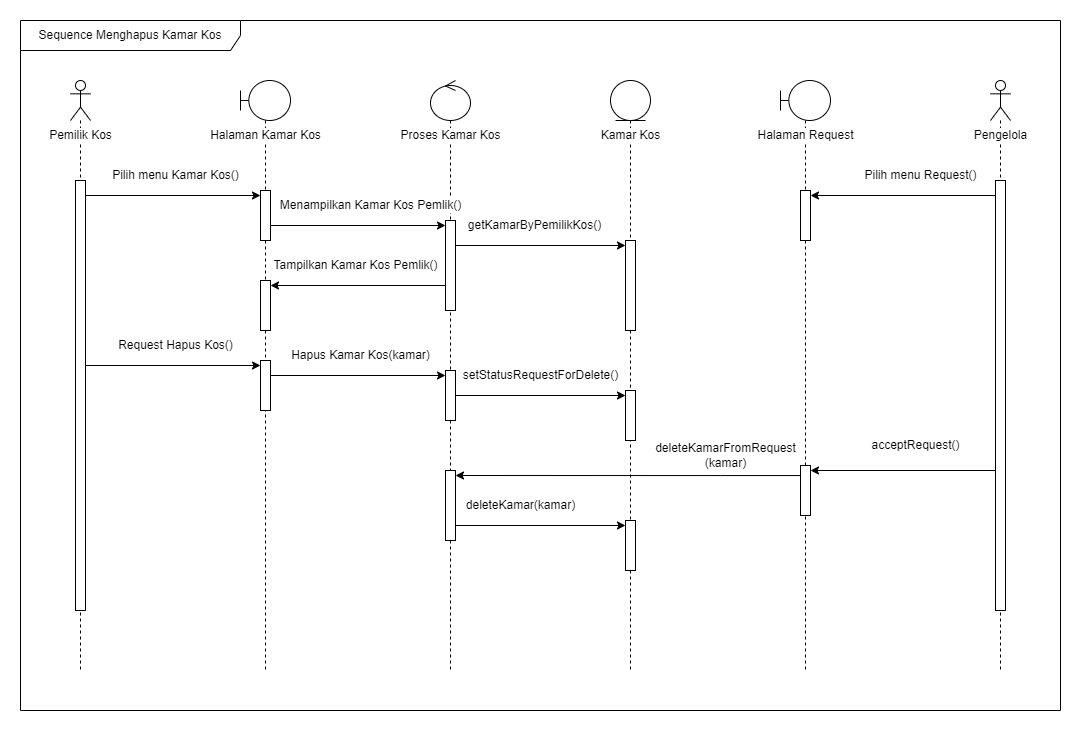

The diagram above was exported from draw.io. Its source (the exported page's mxGraphModel, read from the mxfile embedded in the PNG):
<mxGraphModel dx="1687" dy="908" grid="1" gridSize="10" guides="1" tooltips="1" connect="1" arrows="1" fold="1" page="1" pageScale="1" pageWidth="850" pageHeight="1100" math="0" shadow="0">
  <root>
    <mxCell id="0" />
    <mxCell id="1" parent="0" />
    <mxCell id="pqsckSMLh0f5yk9ODUNb-1" value="" style="shape=umlLifeline;perimeter=lifelinePerimeter;whiteSpace=wrap;html=1;container=1;dropTarget=0;collapsible=0;recursiveResize=0;outlineConnect=0;portConstraint=eastwest;newEdgeStyle={&quot;curved&quot;:0,&quot;rounded&quot;:0};participant=umlActor;" vertex="1" parent="1">
      <mxGeometry x="90" y="140" width="20" height="590" as="geometry" />
    </mxCell>
    <mxCell id="pqsckSMLh0f5yk9ODUNb-2" value="" style="html=1;points=[[0,0,0,0,5],[0,1,0,0,-5],[1,0,0,0,5],[1,1,0,0,-5]];perimeter=orthogonalPerimeter;outlineConnect=0;targetShapes=umlLifeline;portConstraint=eastwest;newEdgeStyle={&quot;curved&quot;:0,&quot;rounded&quot;:0};" vertex="1" parent="pqsckSMLh0f5yk9ODUNb-1">
      <mxGeometry x="5" y="100" width="10" height="430" as="geometry" />
    </mxCell>
    <mxCell id="pqsckSMLh0f5yk9ODUNb-3" value="Pemilik Kos" style="text;html=1;align=center;verticalAlign=middle;resizable=0;points=[];autosize=1;strokeColor=none;fillColor=none;labelBackgroundColor=default;" vertex="1" parent="1">
      <mxGeometry x="55" y="180" width="90" height="30" as="geometry" />
    </mxCell>
    <mxCell id="Iosce6tkY9TVM3DW-5b0-1" value="" style="shape=umlLifeline;perimeter=lifelinePerimeter;whiteSpace=wrap;html=1;container=1;dropTarget=0;collapsible=0;recursiveResize=0;outlineConnect=0;portConstraint=eastwest;newEdgeStyle={&quot;curved&quot;:0,&quot;rounded&quot;:0};participant=umlBoundary;" vertex="1" parent="1">
      <mxGeometry x="260" y="140" width="50" height="590" as="geometry" />
    </mxCell>
    <mxCell id="O6l6XZ8t4uOcD2O6Hr9f-1" value="" style="html=1;points=[[0,0,0,0,5],[0,1,0,0,-5],[1,0,0,0,5],[1,1,0,0,-5]];perimeter=orthogonalPerimeter;outlineConnect=0;targetShapes=umlLifeline;portConstraint=eastwest;newEdgeStyle={&quot;curved&quot;:0,&quot;rounded&quot;:0};" vertex="1" parent="Iosce6tkY9TVM3DW-5b0-1">
      <mxGeometry x="20" y="110" width="10" height="50" as="geometry" />
    </mxCell>
    <mxCell id="Iosce6tkY9TVM3DW-5b0-6" value="Halaman Kamar Kos" style="text;html=1;align=center;verticalAlign=middle;resizable=0;points=[];autosize=1;strokeColor=none;fillColor=none;labelBackgroundColor=default;" vertex="1" parent="1">
      <mxGeometry x="220" y="180" width="130" height="30" as="geometry" />
    </mxCell>
    <mxCell id="O6l6XZ8t4uOcD2O6Hr9f-3" value="" style="edgeStyle=none;orthogonalLoop=1;jettySize=auto;html=1;rounded=0;entryX=0;entryY=0;entryDx=0;entryDy=5;entryPerimeter=0;" edge="1" parent="1" source="pqsckSMLh0f5yk9ODUNb-2" target="O6l6XZ8t4uOcD2O6Hr9f-1">
      <mxGeometry width="100" relative="1" as="geometry">
        <mxPoint x="100" y="270" as="sourcePoint" />
        <mxPoint x="200" y="270" as="targetPoint" />
        <Array as="points" />
      </mxGeometry>
    </mxCell>
    <mxCell id="bq5r7izku_I_eI66Tq7p-1" value="" style="shape=umlLifeline;perimeter=lifelinePerimeter;whiteSpace=wrap;html=1;container=1;dropTarget=0;collapsible=0;recursiveResize=0;outlineConnect=0;portConstraint=eastwest;newEdgeStyle={&quot;curved&quot;:0,&quot;rounded&quot;:0};participant=umlControl;" vertex="1" parent="1">
      <mxGeometry x="450" y="140" width="40" height="590" as="geometry" />
    </mxCell>
    <mxCell id="bq5r7izku_I_eI66Tq7p-2" value="" style="html=1;points=[[0,0,0,0,5],[0,1,0,0,-5],[1,0,0,0,5],[1,1,0,0,-5]];perimeter=orthogonalPerimeter;outlineConnect=0;targetShapes=umlLifeline;portConstraint=eastwest;newEdgeStyle={&quot;curved&quot;:0,&quot;rounded&quot;:0};" vertex="1" parent="bq5r7izku_I_eI66Tq7p-1">
      <mxGeometry x="15" y="140" width="10" height="90" as="geometry" />
    </mxCell>
    <mxCell id="bq5r7izku_I_eI66Tq7p-3" value="Proses Kamar Kos" style="text;html=1;align=center;verticalAlign=middle;resizable=0;points=[];autosize=1;strokeColor=none;fillColor=none;labelBackgroundColor=default;" vertex="1" parent="1">
      <mxGeometry x="410" y="180" width="120" height="30" as="geometry" />
    </mxCell>
    <mxCell id="jmjxkMYVWnI8-h_x7fXI-1" value="Sequence Menghapus Kamar Kos" style="shape=umlFrame;whiteSpace=wrap;html=1;pointerEvents=0;width=220;height=30;" vertex="1" parent="1">
      <mxGeometry x="40" y="80" width="1040" height="690" as="geometry" />
    </mxCell>
    <mxCell id="UXtI2i8kt-S0PpXaLg8y-1" value="" style="edgeStyle=none;orthogonalLoop=1;jettySize=auto;html=1;rounded=0;entryX=0;entryY=0;entryDx=0;entryDy=5;entryPerimeter=0;" edge="1" parent="1" source="O6l6XZ8t4uOcD2O6Hr9f-1" target="bq5r7izku_I_eI66Tq7p-2">
      <mxGeometry width="100" relative="1" as="geometry">
        <mxPoint x="300" y="310" as="sourcePoint" />
        <mxPoint x="400" y="310" as="targetPoint" />
        <Array as="points" />
      </mxGeometry>
    </mxCell>
    <mxCell id="UXtI2i8kt-S0PpXaLg8y-2" value="Pilih menu Kamar Kos()" style="text;html=1;align=center;verticalAlign=middle;resizable=0;points=[];autosize=1;strokeColor=none;fillColor=none;labelBackgroundColor=default;" vertex="1" parent="1">
      <mxGeometry x="120" y="220" width="150" height="30" as="geometry" />
    </mxCell>
    <mxCell id="UXtI2i8kt-S0PpXaLg8y-3" value="Menampilkan Kamar Kos Pemlik()" style="text;html=1;align=center;verticalAlign=middle;resizable=0;points=[];autosize=1;strokeColor=none;fillColor=none;labelBackgroundColor=default;" vertex="1" parent="1">
      <mxGeometry x="290" y="250" width="200" height="30" as="geometry" />
    </mxCell>
    <mxCell id="TWInPz_97RPg6F6vMKwk-1" value="" style="shape=umlLifeline;perimeter=lifelinePerimeter;whiteSpace=wrap;html=1;container=1;dropTarget=0;collapsible=0;recursiveResize=0;outlineConnect=0;portConstraint=eastwest;newEdgeStyle={&quot;curved&quot;:0,&quot;rounded&quot;:0};participant=umlEntity;" vertex="1" parent="1">
      <mxGeometry x="630" y="140" width="40" height="590" as="geometry" />
    </mxCell>
    <mxCell id="TWInPz_97RPg6F6vMKwk-2" value="" style="html=1;points=[[0,0,0,0,5],[0,1,0,0,-5],[1,0,0,0,5],[1,1,0,0,-5]];perimeter=orthogonalPerimeter;outlineConnect=0;targetShapes=umlLifeline;portConstraint=eastwest;newEdgeStyle={&quot;curved&quot;:0,&quot;rounded&quot;:0};" vertex="1" parent="TWInPz_97RPg6F6vMKwk-1">
      <mxGeometry x="15" y="160" width="10" height="90" as="geometry" />
    </mxCell>
    <mxCell id="TWInPz_97RPg6F6vMKwk-20" value="" style="html=1;points=[[0,0,0,0,5],[0,1,0,0,-5],[1,0,0,0,5],[1,1,0,0,-5]];perimeter=orthogonalPerimeter;outlineConnect=0;targetShapes=umlLifeline;portConstraint=eastwest;newEdgeStyle={&quot;curved&quot;:0,&quot;rounded&quot;:0};" vertex="1" parent="TWInPz_97RPg6F6vMKwk-1">
      <mxGeometry x="15" y="310" width="10" height="50" as="geometry" />
    </mxCell>
    <mxCell id="hee6HHjywpcezqpMk86y-7" value="" style="html=1;points=[[0,0,0,0,5],[0,1,0,0,-5],[1,0,0,0,5],[1,1,0,0,-5]];perimeter=orthogonalPerimeter;outlineConnect=0;targetShapes=umlLifeline;portConstraint=eastwest;newEdgeStyle={&quot;curved&quot;:0,&quot;rounded&quot;:0};" vertex="1" parent="TWInPz_97RPg6F6vMKwk-1">
      <mxGeometry x="15" y="440" width="10" height="50" as="geometry" />
    </mxCell>
    <mxCell id="TWInPz_97RPg6F6vMKwk-4" value="" style="edgeStyle=none;orthogonalLoop=1;jettySize=auto;html=1;rounded=0;entryX=0;entryY=0;entryDx=0;entryDy=5;entryPerimeter=0;" edge="1" parent="1" source="bq5r7izku_I_eI66Tq7p-2" target="TWInPz_97RPg6F6vMKwk-2">
      <mxGeometry width="100" relative="1" as="geometry">
        <mxPoint x="450" y="310" as="sourcePoint" />
        <mxPoint x="550" y="310" as="targetPoint" />
        <Array as="points" />
      </mxGeometry>
    </mxCell>
    <mxCell id="TWInPz_97RPg6F6vMKwk-5" value="getKamarByPemilikKos()" style="text;html=1;align=center;verticalAlign=middle;resizable=0;points=[];autosize=1;strokeColor=none;fillColor=none;labelBackgroundColor=default;" vertex="1" parent="1">
      <mxGeometry x="474" y="270" width="160" height="30" as="geometry" />
    </mxCell>
    <mxCell id="TWInPz_97RPg6F6vMKwk-6" value="" style="html=1;points=[[0,0,0,0,5],[0,1,0,0,-5],[1,0,0,0,5],[1,1,0,0,-5]];perimeter=orthogonalPerimeter;outlineConnect=0;targetShapes=umlLifeline;portConstraint=eastwest;newEdgeStyle={&quot;curved&quot;:0,&quot;rounded&quot;:0};" vertex="1" parent="1">
      <mxGeometry x="280" y="340" width="10" height="50" as="geometry" />
    </mxCell>
    <mxCell id="TWInPz_97RPg6F6vMKwk-7" value="" style="edgeStyle=none;orthogonalLoop=1;jettySize=auto;html=1;rounded=0;entryX=1;entryY=0;entryDx=0;entryDy=5;entryPerimeter=0;" edge="1" parent="1" source="bq5r7izku_I_eI66Tq7p-2" target="TWInPz_97RPg6F6vMKwk-6">
      <mxGeometry width="100" relative="1" as="geometry">
        <mxPoint x="360" y="350" as="sourcePoint" />
        <mxPoint x="460" y="350" as="targetPoint" />
        <Array as="points" />
      </mxGeometry>
    </mxCell>
    <mxCell id="TWInPz_97RPg6F6vMKwk-8" value="Tampilkan Kamar Kos Pemlik()" style="text;html=1;align=center;verticalAlign=middle;resizable=0;points=[];autosize=1;strokeColor=none;fillColor=none;labelBackgroundColor=default;" vertex="1" parent="1">
      <mxGeometry x="280" y="310" width="190" height="30" as="geometry" />
    </mxCell>
    <mxCell id="TWInPz_97RPg6F6vMKwk-9" value="Kamar Kos" style="text;html=1;align=center;verticalAlign=middle;resizable=0;points=[];autosize=1;strokeColor=none;fillColor=none;labelBackgroundColor=default;" vertex="1" parent="1">
      <mxGeometry x="610" y="180" width="80" height="30" as="geometry" />
    </mxCell>
    <mxCell id="TWInPz_97RPg6F6vMKwk-13" value="" style="html=1;points=[[0,0,0,0,5],[0,1,0,0,-5],[1,0,0,0,5],[1,1,0,0,-5]];perimeter=orthogonalPerimeter;outlineConnect=0;targetShapes=umlLifeline;portConstraint=eastwest;newEdgeStyle={&quot;curved&quot;:0,&quot;rounded&quot;:0};" vertex="1" parent="1">
      <mxGeometry x="280" y="420" width="10" height="50" as="geometry" />
    </mxCell>
    <mxCell id="TWInPz_97RPg6F6vMKwk-14" value="" style="edgeStyle=none;orthogonalLoop=1;jettySize=auto;html=1;rounded=0;entryX=0;entryY=0;entryDx=0;entryDy=5;entryPerimeter=0;" edge="1" parent="1" source="pqsckSMLh0f5yk9ODUNb-2" target="TWInPz_97RPg6F6vMKwk-13">
      <mxGeometry width="100" relative="1" as="geometry">
        <mxPoint x="140" y="430" as="sourcePoint" />
        <mxPoint x="240" y="430" as="targetPoint" />
        <Array as="points" />
      </mxGeometry>
    </mxCell>
    <mxCell id="TWInPz_97RPg6F6vMKwk-15" value="Request Hapus Kos()" style="text;html=1;align=center;verticalAlign=middle;resizable=0;points=[];autosize=1;strokeColor=none;fillColor=none;labelBackgroundColor=default;" vertex="1" parent="1">
      <mxGeometry x="125" y="390" width="140" height="30" as="geometry" />
    </mxCell>
    <mxCell id="TWInPz_97RPg6F6vMKwk-17" value="" style="html=1;points=[[0,0,0,0,5],[0,1,0,0,-5],[1,0,0,0,5],[1,1,0,0,-5]];perimeter=orthogonalPerimeter;outlineConnect=0;targetShapes=umlLifeline;portConstraint=eastwest;newEdgeStyle={&quot;curved&quot;:0,&quot;rounded&quot;:0};" vertex="1" parent="1">
      <mxGeometry x="465" y="430" width="10" height="50" as="geometry" />
    </mxCell>
    <mxCell id="TWInPz_97RPg6F6vMKwk-18" value="" style="edgeStyle=none;orthogonalLoop=1;jettySize=auto;html=1;rounded=0;entryX=0;entryY=0;entryDx=0;entryDy=5;entryPerimeter=0;" edge="1" parent="1" source="TWInPz_97RPg6F6vMKwk-13" target="TWInPz_97RPg6F6vMKwk-17">
      <mxGeometry width="100" relative="1" as="geometry">
        <mxPoint x="290" y="450" as="sourcePoint" />
        <mxPoint x="390" y="450" as="targetPoint" />
        <Array as="points" />
      </mxGeometry>
    </mxCell>
    <mxCell id="TWInPz_97RPg6F6vMKwk-19" value="Hapus Kamar Kos(kamar)" style="text;html=1;align=center;verticalAlign=middle;resizable=0;points=[];autosize=1;strokeColor=none;fillColor=none;labelBackgroundColor=default;" vertex="1" parent="1">
      <mxGeometry x="300" y="400" width="160" height="30" as="geometry" />
    </mxCell>
    <mxCell id="TWInPz_97RPg6F6vMKwk-21" value="" style="edgeStyle=none;orthogonalLoop=1;jettySize=auto;html=1;rounded=0;entryX=0;entryY=0;entryDx=0;entryDy=5;entryPerimeter=0;" edge="1" parent="1" source="TWInPz_97RPg6F6vMKwk-17" target="TWInPz_97RPg6F6vMKwk-20">
      <mxGeometry width="100" relative="1" as="geometry">
        <mxPoint x="450" y="450" as="sourcePoint" />
        <mxPoint x="550" y="450" as="targetPoint" />
        <Array as="points" />
      </mxGeometry>
    </mxCell>
    <mxCell id="TWInPz_97RPg6F6vMKwk-22" value="setStatusRequestForDelete()" style="text;html=1;align=center;verticalAlign=middle;resizable=0;points=[];autosize=1;strokeColor=none;fillColor=none;labelBackgroundColor=default;" vertex="1" parent="1">
      <mxGeometry x="470" y="420" width="180" height="30" as="geometry" />
    </mxCell>
    <mxCell id="TWInPz_97RPg6F6vMKwk-23" value="" style="shape=umlLifeline;perimeter=lifelinePerimeter;whiteSpace=wrap;html=1;container=1;dropTarget=0;collapsible=0;recursiveResize=0;outlineConnect=0;portConstraint=eastwest;newEdgeStyle={&quot;curved&quot;:0,&quot;rounded&quot;:0};participant=umlActor;" vertex="1" parent="1">
      <mxGeometry x="1010" y="140" width="20" height="590" as="geometry" />
    </mxCell>
    <mxCell id="TWInPz_97RPg6F6vMKwk-24" value="" style="html=1;points=[[0,0,0,0,5],[0,1,0,0,-5],[1,0,0,0,5],[1,1,0,0,-5]];perimeter=orthogonalPerimeter;outlineConnect=0;targetShapes=umlLifeline;portConstraint=eastwest;newEdgeStyle={&quot;curved&quot;:0,&quot;rounded&quot;:0};" vertex="1" parent="TWInPz_97RPg6F6vMKwk-23">
      <mxGeometry x="5" y="100" width="10" height="430" as="geometry" />
    </mxCell>
    <mxCell id="TWInPz_97RPg6F6vMKwk-25" value="Pengelola" style="text;html=1;align=center;verticalAlign=middle;resizable=0;points=[];autosize=1;strokeColor=none;fillColor=none;labelBackgroundColor=default;" vertex="1" parent="1">
      <mxGeometry x="980" y="180" width="80" height="30" as="geometry" />
    </mxCell>
    <mxCell id="TWInPz_97RPg6F6vMKwk-26" value="" style="shape=umlLifeline;perimeter=lifelinePerimeter;whiteSpace=wrap;html=1;container=1;dropTarget=0;collapsible=0;recursiveResize=0;outlineConnect=0;portConstraint=eastwest;newEdgeStyle={&quot;curved&quot;:0,&quot;rounded&quot;:0};participant=umlBoundary;" vertex="1" parent="1">
      <mxGeometry x="800" y="140" width="50" height="590" as="geometry" />
    </mxCell>
    <mxCell id="TWInPz_97RPg6F6vMKwk-27" value="" style="html=1;points=[[0,0,0,0,5],[0,1,0,0,-5],[1,0,0,0,5],[1,1,0,0,-5]];perimeter=orthogonalPerimeter;outlineConnect=0;targetShapes=umlLifeline;portConstraint=eastwest;newEdgeStyle={&quot;curved&quot;:0,&quot;rounded&quot;:0};" vertex="1" parent="TWInPz_97RPg6F6vMKwk-26">
      <mxGeometry x="20" y="110" width="10" height="50" as="geometry" />
    </mxCell>
    <mxCell id="hee6HHjywpcezqpMk86y-1" value="" style="html=1;points=[[0,0,0,0,5],[0,1,0,0,-5],[1,0,0,0,5],[1,1,0,0,-5]];perimeter=orthogonalPerimeter;outlineConnect=0;targetShapes=umlLifeline;portConstraint=eastwest;newEdgeStyle={&quot;curved&quot;:0,&quot;rounded&quot;:0};" vertex="1" parent="TWInPz_97RPg6F6vMKwk-26">
      <mxGeometry x="20" y="385" width="10" height="50" as="geometry" />
    </mxCell>
    <mxCell id="TWInPz_97RPg6F6vMKwk-28" value="Halaman Request" style="text;html=1;align=center;verticalAlign=middle;resizable=0;points=[];autosize=1;strokeColor=none;fillColor=none;labelBackgroundColor=default;" vertex="1" parent="1">
      <mxGeometry x="765" y="180" width="120" height="30" as="geometry" />
    </mxCell>
    <mxCell id="TWInPz_97RPg6F6vMKwk-29" value="" style="edgeStyle=none;orthogonalLoop=1;jettySize=auto;html=1;rounded=0;entryX=1;entryY=0;entryDx=0;entryDy=5;entryPerimeter=0;" edge="1" parent="1" source="TWInPz_97RPg6F6vMKwk-24" target="TWInPz_97RPg6F6vMKwk-27">
      <mxGeometry width="100" relative="1" as="geometry">
        <mxPoint x="1020" y="270" as="sourcePoint" />
        <mxPoint x="1120" y="270" as="targetPoint" />
        <Array as="points" />
      </mxGeometry>
    </mxCell>
    <mxCell id="TWInPz_97RPg6F6vMKwk-30" value="Pilih menu Request()" style="text;html=1;align=center;verticalAlign=middle;resizable=0;points=[];autosize=1;strokeColor=none;fillColor=none;labelBackgroundColor=default;" vertex="1" parent="1">
      <mxGeometry x="870" y="220" width="140" height="30" as="geometry" />
    </mxCell>
    <mxCell id="TWInPz_97RPg6F6vMKwk-34" value="" style="html=1;points=[[0,0,0,0,5],[0,1,0,0,-5],[1,0,0,0,5],[1,1,0,0,-5]];perimeter=orthogonalPerimeter;outlineConnect=0;targetShapes=umlLifeline;portConstraint=eastwest;newEdgeStyle={&quot;curved&quot;:0,&quot;rounded&quot;:0};" vertex="1" parent="1">
      <mxGeometry x="465" y="530" width="10" height="70" as="geometry" />
    </mxCell>
    <mxCell id="hee6HHjywpcezqpMk86y-3" value="acceptRequest()" style="text;html=1;align=center;verticalAlign=middle;resizable=0;points=[];autosize=1;strokeColor=none;fillColor=none;labelBackgroundColor=default;" vertex="1" parent="1">
      <mxGeometry x="880" y="490" width="110" height="30" as="geometry" />
    </mxCell>
    <mxCell id="hee6HHjywpcezqpMk86y-4" value="" style="edgeStyle=none;orthogonalLoop=1;jettySize=auto;html=1;rounded=0;entryX=1;entryY=0;entryDx=0;entryDy=5;entryPerimeter=0;" edge="1" parent="1" source="TWInPz_97RPg6F6vMKwk-24" target="hee6HHjywpcezqpMk86y-1">
      <mxGeometry width="100" relative="1" as="geometry">
        <mxPoint x="1030" y="549" as="sourcePoint" />
        <mxPoint x="845" y="549" as="targetPoint" />
        <Array as="points" />
      </mxGeometry>
    </mxCell>
    <mxCell id="hee6HHjywpcezqpMk86y-5" style="edgeStyle=orthogonalEdgeStyle;rounded=0;orthogonalLoop=1;jettySize=auto;html=1;curved=0;entryX=1;entryY=0;entryDx=0;entryDy=5;entryPerimeter=0;" edge="1" parent="1" source="hee6HHjywpcezqpMk86y-1" target="TWInPz_97RPg6F6vMKwk-34">
      <mxGeometry relative="1" as="geometry">
        <Array as="points">
          <mxPoint x="740" y="535" />
          <mxPoint x="740" y="535" />
        </Array>
      </mxGeometry>
    </mxCell>
    <mxCell id="hee6HHjywpcezqpMk86y-6" value="deleteKamarFromRequest&lt;div&gt;(kamar)&lt;/div&gt;" style="text;html=1;align=center;verticalAlign=middle;resizable=0;points=[];autosize=1;strokeColor=none;fillColor=none;labelBackgroundColor=default;" vertex="1" parent="1">
      <mxGeometry x="665" y="495" width="160" height="40" as="geometry" />
    </mxCell>
    <mxCell id="hee6HHjywpcezqpMk86y-8" value="" style="edgeStyle=none;orthogonalLoop=1;jettySize=auto;html=1;rounded=0;entryX=0;entryY=0;entryDx=0;entryDy=5;entryPerimeter=0;" edge="1" parent="1" source="TWInPz_97RPg6F6vMKwk-34" target="hee6HHjywpcezqpMk86y-7">
      <mxGeometry width="100" relative="1" as="geometry">
        <mxPoint x="520" y="640" as="sourcePoint" />
        <mxPoint x="620" y="640" as="targetPoint" />
        <Array as="points" />
      </mxGeometry>
    </mxCell>
    <mxCell id="hee6HHjywpcezqpMk86y-9" value="deleteKamar(kamar)" style="text;html=1;align=center;verticalAlign=middle;resizable=0;points=[];autosize=1;strokeColor=none;fillColor=none;labelBackgroundColor=default;" vertex="1" parent="1">
      <mxGeometry x="475" y="550" width="130" height="30" as="geometry" />
    </mxCell>
  </root>
</mxGraphModel>